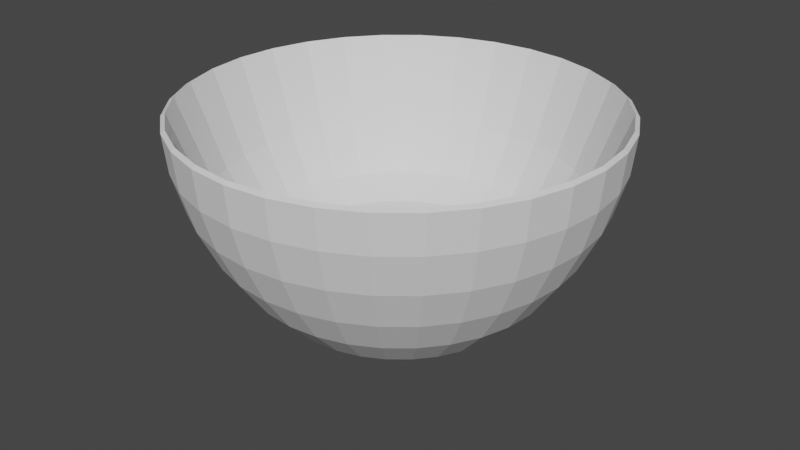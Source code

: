 # Source: pyre.blend  (saved by Blender 2.83.18; exported with 4.5.12 LTS)
import bpy
from mathutils import Matrix  # noqa: F401  (used for matrix-valued properties, if any)

bpy.ops.wm.read_factory_settings(use_empty=True)
scene = bpy.context.scene
scene.name = 'Scene'

# ---- collections
col_collection = bpy.data.collections.new('Collection'); scene.collection.children.link(col_collection)

# ---- world
world_world = bpy.data.worlds.new('World'); scene.world = world_world
world_world.use_nodes = True; world_world.node_tree.nodes.clear()
_N = world_world.node_tree.nodes; _L = world_world.node_tree.links
n0 = _N.new('ShaderNodeOutputWorld'); n0.name = 'World Output'; n0.location = (300, 300)
n1 = _N.new('ShaderNodeBackground'); n1.name = 'Background'; n1.location = (10, 300)
n1.inputs[0].default_value = (0.05088, 0.05088, 0.05088, 1.0)
_L.new(n1.outputs[0], n0.inputs[0])
n0.is_active_output = True
world_world.color = (0.05088, 0.05088, 0.05088)
world_world.use_sun_shadow = False
world_world.sun_shadow_jitter_overblur = 0.0

# ---- meshes
me_sphere = bpy.data.meshes.new('Sphere')
me_sphere.from_pydata([(0.0, 0.1951, -0.7645), (0.0, 0.3827, -0.732), (0.0, 0.5556, -0.7184), (0.0, 0.7071, -0.6292), (0.0, 0.8315, -0.4042), (0.0, 0.9239, -0.1541), (0.0, 0.9808, -0.0009205), (0.0, 1.0, -0.01329), (0.0, 0.9808, -0.1951), (0.0, 0.5556, -0.9131), (0.03806, 0.1913, -0.7645), (0.07466, 0.3753, -0.732), (0.1084, 0.5449, -0.7184), (0.1379, 0.6935, -0.6292), (0.1622, 0.8155, -0.4042), (0.1802, 0.9061, -0.1541), (0.1913, 0.9619, -0.0009205), (0.1951, 0.9808, -0.01329), (0.1913, 0.9619, -0.1951), (0.1802, 0.9061, -0.3888), (0.1622, 0.8155, -0.58), (0.1379, 0.6935, -0.7584), (0.1084, 0.5449, -0.9131), (0.07466, 0.3753, -1.033), (0.03806, 0.1913, -1.11), (0.07466, 0.1802, -0.7645), (0.1464, 0.3536, -0.732), (0.2126, 0.5133, -0.7184), (0.2706, 0.6533, -0.6292), (0.3182, 0.7682, -0.4042), (0.3536, 0.8536, -0.1541), (0.3753, 0.9061, -0.0009205), (0.3827, 0.9239, -0.01329), (0.3753, 0.9061, -0.1951), (0.3536, 0.8536, -0.3888), (0.3182, 0.7682, -0.58), (0.2706, 0.6533, -0.7584), (0.2126, 0.5133, -0.9131), (0.1464, 0.3536, -1.033), (0.07466, 0.1802, -1.11), (0.1084, 0.1622, -0.7645), (0.2126, 0.3182, -0.732), (0.3087, 0.4619, -0.7184), (0.3928, 0.5879, -0.6292), (0.4619, 0.6913, -0.4042), (0.5133, 0.7682, -0.1541), (0.5449, 0.8155, -0.0009205), (0.5556, 0.8315, -0.01329), (0.5449, 0.8155, -0.1951), (0.5133, 0.7682, -0.3888), (0.4619, 0.6913, -0.58), (0.3928, 0.5879, -0.7584), (0.3087, 0.4619, -0.9131), (0.2126, 0.3182, -1.033), (0.1084, 0.1622, -1.11), (0.1379, 0.1379, -0.7645), (0.2706, 0.2706, -0.732), (0.3928, 0.3928, -0.7184), (0.5, 0.5, -0.6292), (0.5879, 0.5879, -0.4042), (0.6533, 0.6533, -0.1541), (0.6935, 0.6935, -0.0009205), (0.7071, 0.7071, -0.01329), (0.6935, 0.6935, -0.1951), (0.6533, 0.6533, -0.3888), (0.5879, 0.5879, -0.58), (0.5, 0.5, -0.7584), (0.3928, 0.3928, -0.9131), (0.2706, 0.2706, -1.033), (0.1379, 0.1379, -1.11), (0.1622, 0.1084, -0.7645), (0.3182, 0.2126, -0.732), (0.4619, 0.3087, -0.7184), (0.5879, 0.3928, -0.6292), (0.6913, 0.4619, -0.4042), (0.7682, 0.5133, -0.1541), (0.8155, 0.5449, -0.0009206), (0.8315, 0.5556, -0.01329), (0.8155, 0.5449, -0.1951), (0.7682, 0.5133, -0.3888), (0.6913, 0.4619, -0.58), (0.5879, 0.3928, -0.7584), (0.4619, 0.3087, -0.9131), (0.3182, 0.2126, -1.033), (0.1622, 0.1084, -1.11), (0.1802, 0.07466, -0.7645), (0.3536, 0.1464, -0.732), (0.5133, 0.2126, -0.7184), (0.6533, 0.2706, -0.6292), (0.7682, 0.3182, -0.4042), (0.8536, 0.3536, -0.1541), (0.9061, 0.3753, -0.0009206), (0.9239, 0.3827, -0.01329), (0.9061, 0.3753, -0.1951), (0.8536, 0.3536, -0.3888), (0.7682, 0.3182, -0.58), (0.6533, 0.2706, -0.7584), (0.5133, 0.2126, -0.9131), (0.3536, 0.1464, -1.033), (0.1802, 0.07466, -1.11), (0.1913, 0.03806, -0.7645), (0.3753, 0.07466, -0.732), (0.5449, 0.1084, -0.7184), (0.6935, 0.1379, -0.6292), (0.8155, 0.1622, -0.4042), (0.9061, 0.1802, -0.1541), (0.9619, 0.1913, -0.0009206), (0.9808, 0.1951, -0.01329), (0.9619, 0.1913, -0.1951), (0.9061, 0.1802, -0.3888), (0.8155, 0.1622, -0.58), (0.6935, 0.1379, -0.7584), (0.5449, 0.1084, -0.9131), (0.3753, 0.07466, -1.033), (0.1913, 0.03806, -1.11), (0.1951, -3.266e-07, -0.7645), (0.3827, -3.192e-07, -0.732), (0.5556, -3.117e-07, -0.7184), (0.7071, -3.192e-07, -0.6292), (0.8315, -3.341e-07, -0.4042), (0.9239, -2.745e-07, -0.1541), (0.9808, -3.937e-07, -0.0009207), (1.0, -3.788e-07, -0.01329), (0.9808, -3.937e-07, -0.1951), (0.9239, -2.298e-07, -0.3888), (0.8315, -3.341e-07, -0.58), (0.7071, -3.192e-07, -0.7584), (0.5556, -3.415e-07, -0.9131), (0.3827, -3.043e-07, -1.033), (0.1951, -3.08e-07, -1.11), (0.1913, -0.03806, -0.7645), (0.3753, -0.07466, -0.732), (0.5449, -0.1084, -0.7184), (0.6935, -0.138, -0.6292), (0.8155, -0.1622, -0.4042), (0.9061, -0.1802, -0.1541), (0.9619, -0.1913, -0.0009207), (0.9808, -0.1951, -0.01329), (0.9619, -0.1913, -0.1951), (0.9061, -0.1802, -0.3888), (0.8155, -0.1622, -0.58), (0.6935, -0.138, -0.7584), (0.5449, -0.1084, -0.9131), (0.3753, -0.07466, -1.033), (0.1913, -0.03806, -1.11), (0.1802, -0.07466, -0.7645), (0.3536, -0.1464, -0.732), (0.5133, -0.2126, -0.7184), (0.6533, -0.2706, -0.6292), (0.7682, -0.3182, -0.4042), (0.8536, -0.3536, -0.1541), (0.9061, -0.3753, -0.0009207), (0.9239, -0.3827, -0.01329), (0.9061, -0.3753, -0.1951), (0.8536, -0.3536, -0.3888), (0.7682, -0.3182, -0.58), (0.6533, -0.2706, -0.7584), (0.5133, -0.2126, -0.9131), (0.3536, -0.1464, -1.033), (0.1802, -0.07466, -1.11), (0.1622, -0.1084, -0.7645), (0.3182, -0.2126, -0.732), (0.4619, -0.3087, -0.7184), (0.5879, -0.3928, -0.6292), (0.6913, -0.4619, -0.4042), (0.7682, -0.5133, -0.1541), (0.8155, -0.5449, -0.0009207), (0.8315, -0.5556, -0.01329), (0.8155, -0.5449, -0.1951), (0.7682, -0.5133, -0.3888), (0.6913, -0.4619, -0.58), (0.5879, -0.3928, -0.7584), (0.4619, -0.3087, -0.9131), (0.3182, -0.2126, -1.033), (0.1622, -0.1084, -1.11), (0.1379, -0.138, -0.7645), (0.2706, -0.2706, -0.732), (0.3928, -0.3928, -0.7184), (0.5, -0.5, -0.6292), (0.5879, -0.5879, -0.4042), (0.6533, -0.6533, -0.1541), (0.6935, -0.6935, -0.0009207), (0.7071, -0.7071, -0.01329), (0.6935, -0.6935, -0.1951), (0.6533, -0.6533, -0.3888), (0.5879, -0.5879, -0.58), (0.5, -0.5, -0.7584), (0.3928, -0.3928, -0.9131), (0.2706, -0.2706, -1.033), (0.1379, -0.138, -1.11), (0.1084, -0.1622, -0.7645), (0.2126, -0.3182, -0.732), (0.3087, -0.4619, -0.7184), (0.3928, -0.5879, -0.6292), (0.4619, -0.6913, -0.4042), (0.5133, -0.7682, -0.1541), (0.5449, -0.8155, -0.0009207), (0.5556, -0.8315, -0.01329), (0.5449, -0.8155, -0.1951), (0.5133, -0.7682, -0.3888), (0.4619, -0.6913, -0.58), (0.3928, -0.5879, -0.7584), (0.3087, -0.4619, -0.9131), (0.2126, -0.3182, -1.033), (0.1084, -0.1622, -1.11), (0.0, -3.258e-07, -1.136), (0.07466, -0.1802, -0.7645), (0.1464, -0.3536, -0.732), (0.2126, -0.5133, -0.7184), (0.2706, -0.6533, -0.6292), (0.3182, -0.7682, -0.4042), (0.3536, -0.8536, -0.1541), (0.3753, -0.9061, -0.0009207), (0.3827, -0.9239, -0.01329), (0.3753, -0.9061, -0.1951), (0.3536, -0.8536, -0.3888), (0.3182, -0.7682, -0.58), (0.2706, -0.6533, -0.7584), (0.2126, -0.5133, -0.9131), (0.1464, -0.3536, -1.033), (0.07466, -0.1802, -1.11), (0.03806, -0.1913, -0.7645), (0.07466, -0.3753, -0.732), (0.1084, -0.5449, -0.7184), (0.1379, -0.6935, -0.6292), (0.1622, -0.8155, -0.4042), (0.1802, -0.9061, -0.1541), (0.1913, -0.9619, -0.0009207), (0.1951, -0.9808, -0.01329), (0.1913, -0.9619, -0.1951), (0.1802, -0.9061, -0.3888), (0.1622, -0.8155, -0.58), (0.1379, -0.6935, -0.7584), (0.1084, -0.5449, -0.9131), (0.07466, -0.3753, -1.033), (0.03806, -0.1913, -1.11), (-7.212e-09, -0.1951, -0.7645), (4.122e-08, -0.3827, -0.732), (2.632e-08, -0.5556, -0.7184), (-2.584e-08, -0.7071, -0.6292), (-8.544e-08, -0.8315, -0.4042), (6.357e-08, -0.9239, -0.1541), (-8.544e-08, -0.9808, -0.0009207), (-1.003e-07, -1.0, -0.01329), (-8.544e-08, -0.9808, -0.1951), (6.357e-08, -0.9239, -0.3888), (-8.544e-08, -0.8315, -0.58), (-2.584e-08, -0.7071, -0.7584), (-1.094e-08, -0.5556, -0.9131), (3.964e-09, -0.3827, -1.033), (3.964e-09, -0.1951, -1.11), (-0.03806, -0.1913, -0.7645), (-0.07466, -0.3753, -0.732), (-0.1084, -0.5449, -0.7184), (-0.1379, -0.6935, -0.6292), (-0.1622, -0.8155, -0.4042), (-0.1802, -0.9061, -0.1541), (-0.1913, -0.9619, -0.0009207), (-0.1951, -0.9808, -0.01329), (-0.1913, -0.9619, -0.1951), (-0.1802, -0.9061, -0.3888), (-0.1622, -0.8155, -0.58), (-0.1379, -0.6935, -0.7584), (-0.1084, -0.5449, -0.9131), (-0.07466, -0.3753, -1.033), (-0.03806, -0.1913, -1.11), (-0.07466, -0.1802, -0.7645), (-0.1464, -0.3536, -0.732), (-0.2126, -0.5133, -0.7184), (-0.2706, -0.6533, -0.6292), (-0.3182, -0.7682, -0.4042), (-0.3536, -0.8536, -0.1541), (-0.3753, -0.9061, -0.0009208), (-0.3827, -0.9239, -0.01329), (-0.3753, -0.9061, -0.1951), (-0.3536, -0.8536, -0.3888), (-0.3182, -0.7682, -0.58), (-0.2706, -0.6533, -0.7584), (-0.2126, -0.5133, -0.9131), (-0.1464, -0.3536, -1.033), (-0.07466, -0.1802, -1.11), (-0.1084, -0.1622, -0.7645), (-0.2126, -0.3182, -0.732), (-0.3087, -0.4619, -0.7184), (-0.3928, -0.5879, -0.6292), (-0.4619, -0.6913, -0.4042), (-0.5133, -0.7682, -0.1541), (-0.5449, -0.8155, -0.0009207), (-0.5556, -0.8315, -0.01329), (-0.5449, -0.8155, -0.1951), (-0.5133, -0.7682, -0.3888), (-0.4619, -0.6913, -0.58), (-0.3928, -0.5879, -0.7584), (-0.3087, -0.4619, -0.9131), (-0.2126, -0.3182, -1.033), (-0.1084, -0.1622, -1.11), (-2.304e-07, -5.562e-07, -0.783), (-0.1379, -0.138, -0.7645), (-0.2706, -0.2706, -0.732), (-0.3928, -0.3928, -0.7184), (-0.5, -0.5, -0.6292), (-0.5879, -0.5879, -0.4042), (-0.6533, -0.6533, -0.1541), (-0.6935, -0.6935, -0.0009208), (-0.7071, -0.7071, -0.01329), (-0.6935, -0.6935, -0.1951), (-0.6533, -0.6533, -0.3888), (-0.5879, -0.5879, -0.58), (-0.5, -0.5, -0.7584), (-0.3928, -0.3928, -0.9131), (-0.2706, -0.2706, -1.033), (-0.1379, -0.1379, -1.11), (-0.1622, -0.1084, -0.7645), (-0.3182, -0.2126, -0.732), (-0.4619, -0.3087, -0.7184), (-0.5879, -0.3928, -0.6292), (-0.6913, -0.4619, -0.4042), (-0.7682, -0.5133, -0.1541), (-0.8155, -0.5449, -0.0009208), (-0.8315, -0.5556, -0.01329), (-0.8155, -0.5449, -0.1951), (-0.7682, -0.5133, -0.3888), (-0.6913, -0.4619, -0.58), (-0.5879, -0.3928, -0.7584), (-0.4619, -0.3087, -0.9131), (-0.3182, -0.2126, -1.033), (-0.1622, -0.1084, -1.11), (-0.1802, -0.07466, -0.7645), (-0.3536, -0.1464, -0.732), (-0.5133, -0.2126, -0.7184), (-0.6533, -0.2706, -0.6292), (-0.7682, -0.3182, -0.4042), (-0.8536, -0.3536, -0.1541), (-0.9061, -0.3753, -0.0009208), (-0.9239, -0.3827, -0.01329), (-0.9061, -0.3753, -0.1951), (-0.8536, -0.3536, -0.3888), (-0.7682, -0.3182, -0.58), (-0.6533, -0.2706, -0.7584), (-0.5133, -0.2126, -0.9131), (-0.3536, -0.1464, -1.033), (-0.1802, -0.07466, -1.11), (-0.1913, -0.03806, -0.7645), (-0.3753, -0.07466, -0.732), (-0.5449, -0.1084, -0.7184), (-0.6935, -0.1379, -0.6292), (-0.8155, -0.1622, -0.4042), (-0.9061, -0.1802, -0.1541), (-0.9619, -0.1913, -0.0009208), (-0.9808, -0.1951, -0.01329), (-0.9619, -0.1913, -0.1951), (-0.9061, -0.1802, -0.3888), (-0.8155, -0.1622, -0.58), (-0.6935, -0.1379, -0.7584), (-0.5449, -0.1084, -0.9131), (-0.3753, -0.07466, -1.033), (-0.1913, -0.03806, -1.11), (-0.1951, -3.117e-07, -0.7645), (-0.3827, -2.819e-07, -0.732), (-0.5556, -2.819e-07, -0.7184), (-0.7071, -1.851e-07, -0.6292), (-0.8315, -1.404e-07, -0.4042), (-0.9239, -3.192e-07, -0.1541), (-0.9808, -9.567e-08, -0.0009208), (-1.0, -1.404e-07, -0.01329), (-0.9808, -9.567e-08, -0.1951), (-0.9239, -3.192e-07, -0.3888), (-0.8315, -1.404e-07, -0.58), (-0.7071, -1.851e-07, -0.7584), (-0.5556, -2.596e-07, -0.9131), (-0.3827, -2.521e-07, -1.033), (-0.1951, -3.155e-07, -1.11), (-0.1913, 0.03806, -0.7645), (-0.3753, 0.07466, -0.732), (-0.5449, 0.1084, -0.7184), (-0.6935, 0.1379, -0.6292), (-0.8155, 0.1622, -0.4042), (-0.9061, 0.1802, -0.1541), (-0.9619, 0.1913, -0.0009208), (-0.9808, 0.1951, -0.01329), (-0.9619, 0.1913, -0.1951), (-0.9061, 0.1802, -0.3888), (-0.8155, 0.1622, -0.58), (-0.6935, 0.1379, -0.7584), (-0.5449, 0.1084, -0.9131), (-0.3753, 0.07466, -1.033), (-0.1913, 0.03806, -1.11), (-0.1802, 0.07466, -0.7645), (-0.3536, 0.1464, -0.732), (-0.5133, 0.2126, -0.7184), (-0.6533, 0.2706, -0.6292), (-0.7682, 0.3182, -0.4042), (-0.8536, 0.3536, -0.1541), (-0.9061, 0.3753, -0.0009208), (-0.9239, 0.3827, -0.01329), (-0.9061, 0.3753, -0.1951), (-0.8536, 0.3536, -0.3888), (-0.7682, 0.3182, -0.58), (-0.6533, 0.2706, -0.7584), (-0.5133, 0.2126, -0.9131), (-0.3536, 0.1464, -1.033), (-0.1802, 0.07466, -1.11), (-0.1622, 0.1084, -0.7645), (-0.3182, 0.2126, -0.732), (-0.4619, 0.3087, -0.7184), (-0.5879, 0.3928, -0.6292), (-0.6913, 0.4619, -0.4042), (-0.7682, 0.5133, -0.1541), (-0.8155, 0.5449, -0.0009208), (-0.8315, 0.5556, -0.01329), (-0.8155, 0.5449, -0.1951), (-0.7682, 0.5133, -0.3888), (-0.6913, 0.4619, -0.58), (-0.5879, 0.3928, -0.7584), (-0.4619, 0.3087, -0.9131), (-0.3182, 0.2126, -1.033), (-0.1622, 0.1084, -1.11), (-0.1379, 0.1379, -0.7645), (-0.2706, 0.2706, -0.732), (-0.3928, 0.3928, -0.7184), (-0.5, 0.5, -0.6292), (-0.5879, 0.5879, -0.4042), (-0.6533, 0.6533, -0.1541), (-0.6935, 0.6935, -0.0009208), (-0.7071, 0.7071, -0.01329), (-0.6935, 0.6935, -0.1951), (-0.6533, 0.6533, -0.3888), (-0.5879, 0.5879, -0.58), (-0.5, 0.5, -0.7584), (-0.3928, 0.3928, -0.9131), (-0.2706, 0.2706, -1.033), (-0.1379, 0.1379, -1.11), (-0.1084, 0.1622, -0.7645), (-0.2126, 0.3182, -0.732), (-0.3087, 0.4619, -0.7184), (-0.3928, 0.5879, -0.6292), (-0.4619, 0.6913, -0.4042), (-0.5133, 0.7682, -0.1541), (-0.5449, 0.8155, -0.0009208), (-0.5556, 0.8315, -0.01329), (-0.5449, 0.8155, -0.1951), (-0.5133, 0.7682, -0.3888), (-0.4619, 0.6913, -0.58), (-0.3928, 0.5879, -0.7584), (-0.3087, 0.4619, -0.9131), (-0.2126, 0.3182, -1.033), (-0.1084, 0.1622, -1.11), (-0.07466, 0.1802, -0.7645), (-0.1464, 0.3536, -0.732), (-0.2126, 0.5133, -0.7184), (-0.2706, 0.6533, -0.6292), (-0.3182, 0.7682, -0.4042), (-0.3536, 0.8536, -0.1541), (-0.3753, 0.9061, -0.0009208), (-0.3827, 0.9239, -0.01329), (-0.3753, 0.9061, -0.1951), (-0.3536, 0.8536, -0.3888), (-0.3182, 0.7682, -0.58), (-0.2706, 0.6533, -0.7584), (-0.2126, 0.5133, -0.9131), (-0.1464, 0.3536, -1.033), (-0.07466, 0.1802, -1.11), (-0.03806, 0.1913, -0.7645), (-0.07466, 0.3753, -0.732), (-0.1084, 0.5449, -0.7184), (-0.1379, 0.6935, -0.6292), (-0.1622, 0.8155, -0.4042), (-0.1802, 0.9061, -0.1541), (-0.1913, 0.9619, -0.0009208), (-0.1951, 0.9808, -0.01329), (-0.1913, 0.9619, -0.1951), (-0.1802, 0.9061, -0.3888), (-0.1622, 0.8155, -0.58), (-0.1379, 0.6935, -0.7584), (-0.1084, 0.5449, -0.9131), (-0.07466, 0.3753, -1.033), (-0.03806, 0.1913, -1.11), (6.357e-08, 0.9239, -0.3888), (2.722e-07, 0.8315, -0.58), (1.53e-07, 0.7071, -0.7584), (7.847e-08, 0.3827, -1.033), (1.514e-08, 0.1951, -1.11)], [], [(2, 1, 11, 12), (478, 477, 19, 20), (3, 2, 12, 13), (479, 478, 20, 21), (4, 3, 13, 14), (9, 479, 21, 22), (5, 4, 14, 15), (480, 9, 22, 23), (6, 5, 15, 16), (481, 480, 23, 24), (7, 6, 16, 17), (0, 296, 10), (205, 481, 24), (8, 7, 17, 18), (1, 0, 10, 11), (477, 8, 18, 19), (11, 10, 25, 26), (19, 18, 33, 34), (12, 11, 26, 27), (20, 19, 34, 35), (13, 12, 27, 28), (21, 20, 35, 36), (14, 13, 28, 29), (22, 21, 36, 37), (15, 14, 29, 30), (23, 22, 37, 38), (16, 15, 30, 31), (24, 23, 38, 39), (17, 16, 31, 32), (10, 296, 25), (205, 24, 39), (18, 17, 32, 33), (30, 29, 44, 45), (38, 37, 52, 53), (31, 30, 45, 46), (39, 38, 53, 54), (32, 31, 46, 47), (25, 296, 40), (205, 39, 54), (33, 32, 47, 48), (26, 25, 40, 41), (34, 33, 48, 49), (27, 26, 41, 42), (35, 34, 49, 50), (28, 27, 42, 43), (36, 35, 50, 51), (29, 28, 43, 44), (37, 36, 51, 52), (49, 48, 63, 64), (42, 41, 56, 57), (50, 49, 64, 65), (43, 42, 57, 58), (51, 50, 65, 66), (44, 43, 58, 59), (52, 51, 66, 67), (45, 44, 59, 60), (53, 52, 67, 68), (46, 45, 60, 61), (54, 53, 68, 69), (47, 46, 61, 62), (40, 296, 55), (205, 54, 69), (48, 47, 62, 63), (41, 40, 55, 56), (68, 67, 82, 83), (61, 60, 75, 76), (69, 68, 83, 84), (62, 61, 76, 77), (55, 296, 70), (205, 69, 84), (63, 62, 77, 78), (56, 55, 70, 71), (64, 63, 78, 79), (57, 56, 71, 72), (65, 64, 79, 80), (58, 57, 72, 73), (66, 65, 80, 81), (59, 58, 73, 74), (67, 66, 81, 82), (60, 59, 74, 75), (72, 71, 86, 87), (80, 79, 94, 95), (73, 72, 87, 88), (81, 80, 95, 96), (74, 73, 88, 89), (82, 81, 96, 97), (75, 74, 89, 90), (83, 82, 97, 98), (76, 75, 90, 91), (84, 83, 98, 99), (77, 76, 91, 92), (70, 296, 85), (205, 84, 99), (78, 77, 92, 93), (71, 70, 85, 86), (79, 78, 93, 94), (91, 90, 105, 106), (99, 98, 113, 114), (92, 91, 106, 107), (85, 296, 100), (205, 99, 114), (93, 92, 107, 108), (86, 85, 100, 101), (94, 93, 108, 109), (87, 86, 101, 102), (95, 94, 109, 110), (88, 87, 102, 103), (96, 95, 110, 111), (89, 88, 103, 104), (97, 96, 111, 112), (90, 89, 104, 105), (98, 97, 112, 113), (110, 109, 124, 125), (103, 102, 117, 118), (111, 110, 125, 126), (104, 103, 118, 119), (112, 111, 126, 127), (105, 104, 119, 120), (113, 112, 127, 128), (106, 105, 120, 121), (114, 113, 128, 129), (107, 106, 121, 122), (100, 296, 115), (205, 114, 129), (108, 107, 122, 123), (101, 100, 115, 116), (109, 108, 123, 124), (102, 101, 116, 117), (129, 128, 143, 144), (122, 121, 136, 137), (115, 296, 130), (205, 129, 144), (123, 122, 137, 138), (116, 115, 130, 131), (124, 123, 138, 139), (117, 116, 131, 132), (125, 124, 139, 140), (118, 117, 132, 133), (126, 125, 140, 141), (119, 118, 133, 134), (127, 126, 141, 142), (120, 119, 134, 135), (128, 127, 142, 143), (121, 120, 135, 136), (141, 140, 155, 156), (134, 133, 148, 149), (142, 141, 156, 157), (135, 134, 149, 150), (143, 142, 157, 158), (136, 135, 150, 151), (144, 143, 158, 159), (137, 136, 151, 152), (130, 296, 145), (205, 144, 159), (138, 137, 152, 153), (131, 130, 145, 146), (139, 138, 153, 154), (132, 131, 146, 147), (140, 139, 154, 155), (133, 132, 147, 148), (145, 296, 160), (205, 159, 174), (153, 152, 167, 168), (146, 145, 160, 161), (154, 153, 168, 169), (147, 146, 161, 162), (155, 154, 169, 170), (148, 147, 162, 163), (156, 155, 170, 171), (149, 148, 163, 164), (157, 156, 171, 172), (150, 149, 164, 165), (158, 157, 172, 173), (151, 150, 165, 166), (159, 158, 173, 174), (152, 151, 166, 167), (164, 163, 178, 179), (172, 171, 186, 187), (165, 164, 179, 180), (173, 172, 187, 188), (166, 165, 180, 181), (174, 173, 188, 189), (167, 166, 181, 182), (160, 296, 175), (205, 174, 189), (168, 167, 182, 183), (161, 160, 175, 176), (169, 168, 183, 184), (162, 161, 176, 177), (170, 169, 184, 185), (163, 162, 177, 178), (171, 170, 185, 186), (183, 182, 197, 198), (176, 175, 190, 191), (184, 183, 198, 199), (177, 176, 191, 192), (185, 184, 199, 200), (178, 177, 192, 193), (186, 185, 200, 201), (179, 178, 193, 194), (187, 186, 201, 202), (180, 179, 194, 195), (188, 187, 202, 203), (181, 180, 195, 196), (189, 188, 203, 204), (182, 181, 196, 197), (175, 296, 190), (205, 189, 204), (202, 201, 217, 218), (195, 194, 210, 211), (203, 202, 218, 219), (196, 195, 211, 212), (204, 203, 219, 220), (197, 196, 212, 213), (190, 296, 206), (205, 204, 220), (198, 197, 213, 214), (191, 190, 206, 207), (199, 198, 214, 215), (192, 191, 207, 208), (200, 199, 215, 216), (193, 192, 208, 209), (201, 200, 216, 217), (194, 193, 209, 210), (207, 206, 221, 222), (215, 214, 229, 230), (208, 207, 222, 223), (216, 215, 230, 231), (209, 208, 223, 224), (217, 216, 231, 232), (210, 209, 224, 225), (218, 217, 232, 233), (211, 210, 225, 226), (219, 218, 233, 234), (212, 211, 226, 227), (220, 219, 234, 235), (213, 212, 227, 228), (206, 296, 221), (205, 220, 235), (214, 213, 228, 229), (226, 225, 240, 241), (234, 233, 248, 249), (227, 226, 241, 242), (235, 234, 249, 250), (228, 227, 242, 243), (221, 296, 236), (205, 235, 250), (229, 228, 243, 244), (222, 221, 236, 237), (230, 229, 244, 245), (223, 222, 237, 238), (231, 230, 245, 246), (224, 223, 238, 239), (232, 231, 246, 247), (225, 224, 239, 240), (233, 232, 247, 248), (245, 244, 259, 260), (238, 237, 252, 253), (246, 245, 260, 261), (239, 238, 253, 254), (247, 246, 261, 262), (240, 239, 254, 255), (248, 247, 262, 263), (241, 240, 255, 256), (249, 248, 263, 264), (242, 241, 256, 257), (250, 249, 264, 265), (243, 242, 257, 258), (236, 296, 251), (205, 250, 265), (244, 243, 258, 259), (237, 236, 251, 252), (264, 263, 278, 279), (257, 256, 271, 272), (265, 264, 279, 280), (258, 257, 272, 273), (251, 296, 266), (205, 265, 280), (259, 258, 273, 274), (252, 251, 266, 267), (260, 259, 274, 275), (253, 252, 267, 268), (261, 260, 275, 276), (254, 253, 268, 269), (262, 261, 276, 277), (255, 254, 269, 270), (263, 262, 277, 278), (256, 255, 270, 271), (276, 275, 290, 291), (269, 268, 283, 284), (277, 276, 291, 292), (270, 269, 284, 285), (278, 277, 292, 293), (271, 270, 285, 286), (279, 278, 293, 294), (272, 271, 286, 287), (280, 279, 294, 295), (273, 272, 287, 288), (266, 296, 281), (205, 280, 295), (274, 273, 288, 289), (267, 266, 281, 282), (275, 274, 289, 290), (268, 267, 282, 283), (295, 294, 310, 311), (288, 287, 303, 304), (281, 296, 297), (205, 295, 311), (289, 288, 304, 305), (282, 281, 297, 298), (290, 289, 305, 306), (283, 282, 298, 299), (291, 290, 306, 307), (284, 283, 299, 300), (292, 291, 307, 308), (285, 284, 300, 301), (293, 292, 308, 309), (286, 285, 301, 302), (294, 293, 309, 310), (287, 286, 302, 303), (300, 299, 314, 315), (308, 307, 322, 323), (301, 300, 315, 316), (309, 308, 323, 324), (302, 301, 316, 317), (310, 309, 324, 325), (303, 302, 317, 318), (311, 310, 325, 326), (304, 303, 318, 319), (297, 296, 312), (205, 311, 326), (305, 304, 319, 320), (298, 297, 312, 313), (306, 305, 320, 321), (299, 298, 313, 314), (307, 306, 321, 322), (319, 318, 333, 334), (312, 296, 327), (205, 326, 341), (320, 319, 334, 335), (313, 312, 327, 328), (321, 320, 335, 336), (314, 313, 328, 329), (322, 321, 336, 337), (315, 314, 329, 330), (323, 322, 337, 338), (316, 315, 330, 331), (324, 323, 338, 339), (317, 316, 331, 332), (325, 324, 339, 340), (318, 317, 332, 333), (326, 325, 340, 341), (338, 337, 352, 353), (331, 330, 345, 346), (339, 338, 353, 354), (332, 331, 346, 347), (340, 339, 354, 355), (333, 332, 347, 348), (341, 340, 355, 356), (334, 333, 348, 349), (327, 296, 342), (205, 341, 356), (335, 334, 349, 350), (328, 327, 342, 343), (336, 335, 350, 351), (329, 328, 343, 344), (337, 336, 351, 352), (330, 329, 344, 345), (342, 296, 357), (205, 356, 371), (350, 349, 364, 365), (343, 342, 357, 358), (351, 350, 365, 366), (344, 343, 358, 359), (352, 351, 366, 367), (345, 344, 359, 360), (353, 352, 367, 368), (346, 345, 360, 361), (354, 353, 368, 369), (347, 346, 361, 362), (355, 354, 369, 370), (348, 347, 362, 363), (356, 355, 370, 371), (349, 348, 363, 364), (361, 360, 375, 376), (369, 368, 383, 384), (362, 361, 376, 377), (370, 369, 384, 385), (363, 362, 377, 378), (371, 370, 385, 386), (364, 363, 378, 379), (357, 296, 372), (205, 371, 386), (365, 364, 379, 380), (358, 357, 372, 373), (366, 365, 380, 381), (359, 358, 373, 374), (367, 366, 381, 382), (360, 359, 374, 375), (368, 367, 382, 383), (380, 379, 394, 395), (373, 372, 387, 388), (381, 380, 395, 396), (374, 373, 388, 389), (382, 381, 396, 397), (375, 374, 389, 390), (383, 382, 397, 398), (376, 375, 390, 391), (384, 383, 398, 399), (377, 376, 391, 392), (385, 384, 399, 400), (378, 377, 392, 393), (386, 385, 400, 401), (379, 378, 393, 394), (372, 296, 387), (205, 386, 401), (399, 398, 413, 414), (392, 391, 406, 407), (400, 399, 414, 415), (393, 392, 407, 408), (401, 400, 415, 416), (394, 393, 408, 409), (387, 296, 402), (205, 401, 416), (395, 394, 409, 410), (388, 387, 402, 403), (396, 395, 410, 411), (389, 388, 403, 404), (397, 396, 411, 412), (390, 389, 404, 405), (398, 397, 412, 413), (391, 390, 405, 406), (411, 410, 425, 426), (404, 403, 418, 419), (412, 411, 426, 427), (405, 404, 419, 420), (413, 412, 427, 428), (406, 405, 420, 421), (414, 413, 428, 429), (407, 406, 421, 422), (415, 414, 429, 430), (408, 407, 422, 423), (416, 415, 430, 431), (409, 408, 423, 424), (402, 296, 417), (205, 416, 431), (410, 409, 424, 425), (403, 402, 417, 418), (430, 429, 444, 445), (423, 422, 437, 438), (431, 430, 445, 446), (424, 423, 438, 439), (417, 296, 432), (205, 431, 446), (425, 424, 439, 440), (418, 417, 432, 433), (426, 425, 440, 441), (419, 418, 433, 434), (427, 426, 441, 442), (420, 419, 434, 435), (428, 427, 442, 443), (421, 420, 435, 436), (429, 428, 443, 444), (422, 421, 436, 437), (434, 433, 448, 449), (442, 441, 456, 457), (435, 434, 449, 450), (443, 442, 457, 458), (436, 435, 450, 451), (444, 443, 458, 459), (437, 436, 451, 452), (445, 444, 459, 460), (438, 437, 452, 453), (446, 445, 460, 461), (439, 438, 453, 454), (432, 296, 447), (205, 446, 461), (440, 439, 454, 455), (433, 432, 447, 448), (441, 440, 455, 456), (453, 452, 467, 468), (461, 460, 475, 476), (454, 453, 468, 469), (447, 296, 462), (205, 461, 476), (455, 454, 469, 470), (448, 447, 462, 463), (456, 455, 470, 471), (449, 448, 463, 464), (457, 456, 471, 472), (450, 449, 464, 465), (458, 457, 472, 473), (451, 450, 465, 466), (459, 458, 473, 474), (452, 451, 466, 467), (460, 459, 474, 475), (472, 471, 477, 478), (465, 464, 2, 3), (473, 472, 478, 479), (466, 465, 3, 4), (474, 473, 479, 9), (467, 466, 4, 5), (475, 474, 9, 480), (468, 467, 5, 6), (476, 475, 480, 481), (469, 468, 6, 7), (462, 296, 0), (205, 476, 481), (470, 469, 7, 8), (463, 462, 0, 1), (471, 470, 8, 477), (464, 463, 1, 2)])
_uv = me_sphere.uv_layers.new(name='UVMap')
_uv.uv.foreach_set('vector', [0.06513, 0.06816, 0.09372, 0.09272, 0.08398, 0.1057, 0.05099, 0.08706, 0.7469, 0.1844, 0.73, 0.2279, 0.6942, 0.2115, 0.7147, 0.1697, 0.03927, 0.0499, 0.06513, 0.06816, 0.05099, 0.08706, 0.02127, 0.07395, 0.7649, 0.1401, 0.7469, 0.1844, 0.7147, 0.1697, 0.7375, 0.1276, 0.9173, 0.5523, 0.973, 0.5602, 0.9709, 0.5902, 0.9148, 0.5875, 0.7829, 0.09741, 0.7649, 0.1401, 0.7375, 0.1276, 0.7614, 0.08757, 0.8588, 0.5464, 0.9173, 0.5523, 0.9148, 0.5875, 0.856, 0.5855, 0.8, 0.05876, 0.7829, 0.09741, 0.7614, 0.08757, 0.7852, 0.05198, 0.8229, 0.5427, 0.8588, 0.5464, 0.856, 0.5855, 0.82, 0.5843, 0.8153, 0.0265, 0.8, 0.05876, 0.7852, 0.05198, 0.8078, 0.02305, 0.3893, 0.3904, 0.3925, 0.3872, 0.4271, 0.4105, 0.4246, 0.4141, 0.1249, 0.1186, 0.1572, 0.1462, 0.12, 0.1252, 0.828, 0.00252, 0.8153, 0.0265, 0.8078, 0.02305, 0.7149, 0.2682, 0.7027, 0.3028, 0.664, 0.2851, 0.6769, 0.2509, 0.09372, 0.09272, 0.1249, 0.1186, 0.12, 0.1252, 0.08398, 0.1057, 0.73, 0.2279, 0.7149, 0.2682, 0.6769, 0.2509, 0.6942, 0.2115, 0.08398, 0.1057, 0.12, 0.1252, 0.1164, 0.1327, 0.07703, 0.1204, 0.6942, 0.2115, 0.6769, 0.2509, 0.6425, 0.2304, 0.6617, 0.1923, 0.05099, 0.08706, 0.08398, 0.1057, 0.07703, 0.1204, 0.0409, 0.1083, 0.7147, 0.1697, 0.6942, 0.2115, 0.6617, 0.1923, 0.6855, 0.1524, 0.02127, 0.07395, 0.05099, 0.08706, 0.0409, 0.1083, 0.008435, 0.101, 0.7375, 0.1276, 0.7147, 0.1697, 0.6855, 0.1524, 0.7126, 0.1129, 0.9148, 0.5875, 0.9709, 0.5902, 0.9709, 0.6207, 0.9148, 0.6234, 0.7614, 0.08757, 0.7375, 0.1276, 0.7126, 0.1129, 0.7419, 0.076, 0.856, 0.5855, 0.9148, 0.5875, 0.9148, 0.6234, 0.856, 0.6254, 0.7852, 0.05198, 0.7614, 0.08757, 0.7419, 0.076, 0.7718, 0.04401, 0.82, 0.5843, 0.856, 0.5855, 0.856, 0.6254, 0.82, 0.6266, 0.8078, 0.02305, 0.7852, 0.05198, 0.7718, 0.04401, 0.8009, 0.01898, 0.4246, 0.4141, 0.4271, 0.4105, 0.4655, 0.4264, 0.4638, 0.4303, 0.12, 0.1252, 0.1572, 0.1462, 0.1164, 0.1327, 0.828, 0.00252, 0.8078, 0.02305, 0.8009, 0.01898, 0.6769, 0.2509, 0.664, 0.2851, 0.6288, 0.2642, 0.6425, 0.2304, 0.856, 0.6254, 0.9148, 0.6234, 0.9173, 0.6586, 0.8588, 0.6645, 0.7718, 0.04401, 0.7419, 0.076, 0.7251, 0.06315, 0.7602, 0.03516, 0.82, 0.6266, 0.856, 0.6254, 0.8588, 0.6645, 0.8229, 0.6681, 0.8009, 0.01898, 0.7718, 0.04401, 0.7602, 0.03516, 0.795, 0.01447, 0.4638, 0.4303, 0.4655, 0.4264, 0.5063, 0.4343, 0.5054, 0.4384, 0.1164, 0.1327, 0.1572, 0.1462, 0.1144, 0.1407, 0.828, 0.00252, 0.8009, 0.01898, 0.795, 0.01447, 0.6425, 0.2304, 0.6288, 0.2642, 0.5987, 0.2411, 0.6129, 0.2078, 0.07703, 0.1204, 0.1164, 0.1327, 0.1144, 0.1407, 0.07314, 0.1361, 0.6617, 0.1923, 0.6425, 0.2304, 0.6129, 0.2078, 0.6339, 0.1709, 0.0409, 0.1083, 0.07703, 0.1204, 0.07314, 0.1361, 0.03526, 0.1312, 0.6855, 0.1524, 0.6617, 0.1923, 0.6339, 0.1709, 0.6605, 0.1332, 0.008435, 0.101, 0.0409, 0.1083, 0.03526, 0.1312, 0.001251, 0.1301, 0.7126, 0.1129, 0.6855, 0.1524, 0.6605, 0.1332, 0.6913, 0.09653, 0.9148, 0.6234, 0.9709, 0.6207, 0.973, 0.6506, 0.9173, 0.6586, 0.7419, 0.076, 0.7126, 0.1129, 0.6913, 0.09653, 0.7251, 0.06315, 0.6339, 0.1709, 0.6129, 0.2078, 0.5895, 0.1837, 0.6118, 0.1482, 0.03526, 0.1312, 0.07314, 0.1361, 0.07246, 0.1523, 0.03428, 0.1547, 0.6605, 0.1332, 0.6339, 0.1709, 0.6118, 0.1482, 0.6406, 0.1127, 0.001251, 0.1301, 0.03526, 0.1312, 0.03428, 0.1547, 0.0, 0.16, 0.6913, 0.09653, 0.6605, 0.1332, 0.6406, 0.1127, 0.6744, 0.07916, 0.9173, 0.6586, 0.973, 0.6506, 0.9772, 0.6789, 0.9222, 0.6918, 0.7251, 0.06315, 0.6913, 0.09653, 0.6744, 0.07916, 0.7118, 0.0495, 0.8588, 0.6645, 0.9173, 0.6586, 0.9222, 0.6918, 0.8642, 0.7014, 0.7602, 0.03516, 0.7251, 0.06315, 0.7118, 0.0495, 0.7511, 0.02576, 0.8229, 0.6681, 0.8588, 0.6645, 0.8642, 0.7014, 0.8287, 0.7073, 0.795, 0.01447, 0.7602, 0.03516, 0.7511, 0.02576, 0.7904, 0.009678, 0.5054, 0.4384, 0.5063, 0.4343, 0.548, 0.434, 0.5478, 0.4381, 0.1144, 0.1407, 0.1572, 0.1462, 0.1141, 0.149, 0.828, 0.00252, 0.795, 0.01447, 0.7904, 0.009678, 0.1139, 0.7227, 0.1503, 0.7205, 0.1413, 0.7563, 0.1051, 0.7578, 0.07314, 0.1361, 0.1144, 0.1407, 0.1141, 0.149, 0.07246, 0.1523, 0.7511, 0.02576, 0.7118, 0.0495, 0.7025, 0.03559, 0.7446, 0.01617, 0.8287, 0.7073, 0.8642, 0.7014, 0.8721, 0.7345, 0.8371, 0.7425, 0.7904, 0.009678, 0.7511, 0.02576, 0.7446, 0.01617, 0.7871, 0.004792, 0.5478, 0.4381, 0.548, 0.434, 0.5888, 0.4254, 0.5895, 0.4294, 0.1141, 0.149, 0.1572, 0.1462, 0.1154, 0.1572, 0.828, 0.00252, 0.7904, 0.009678, 0.7871, 0.004792, 0.1051, 0.7578, 0.1413, 0.7563, 0.1348, 0.7961, 0.09877, 0.7969, 0.07246, 0.1523, 0.1141, 0.149, 0.1154, 0.1572, 0.07502, 0.1684, 0.06897, 0.7633, 0.1051, 0.7578, 0.09877, 0.7969, 0.06304, 0.8, 0.03428, 0.1547, 0.07246, 0.1523, 0.07502, 0.1684, 0.03799, 0.178, 0.6406, 0.1127, 0.6118, 0.1482, 0.5963, 0.125, 0.6266, 0.0919, 0.0, 0.16, 0.03428, 0.1547, 0.03799, 0.178, 0.004728, 0.1897, 0.6744, 0.07916, 0.6406, 0.1127, 0.6266, 0.0919, 0.6625, 0.06145, 0.9222, 0.6918, 0.9772, 0.6789, 0.9833, 0.7042, 0.9293, 0.7216, 0.7118, 0.0495, 0.6744, 0.07916, 0.6625, 0.06145, 0.7025, 0.03559, 0.8642, 0.7014, 0.9222, 0.6918, 0.9293, 0.7216, 0.8721, 0.7345, 0.03799, 0.178, 0.07502, 0.1684, 0.08072, 0.1836, 0.04626, 0.2001, 0.03048, 0.8055, 0.06304, 0.8, 0.05974, 0.8391, 0.02752, 0.8407, 0.004728, 0.1897, 0.03799, 0.178, 0.04626, 0.2001, 0.01525, 0.2179, 0.6625, 0.06145, 0.6266, 0.0919, 0.619, 0.07148, 0.6561, 0.04408, 0.9293, 0.7216, 0.9833, 0.7042, 0.991, 0.7258, 0.9383, 0.747, 0.7025, 0.03559, 0.6625, 0.06145, 0.6561, 0.04408, 0.6974, 0.02194, 0.8721, 0.7345, 0.9293, 0.7216, 0.9383, 0.747, 0.8822, 0.7627, 0.7446, 0.01617, 0.7025, 0.03559, 0.6974, 0.02194, 0.7411, 0.006771, 0.8371, 0.7425, 0.8721, 0.7345, 0.8822, 0.7627, 0.8477, 0.7724, 0.7871, 0.004792, 0.7446, 0.01617, 0.7411, 0.006771, 0.7853, 0.0, 0.1348, 0.7961, 0.1388, 0.7974, 0.1353, 0.8389, 0.1313, 0.8384, 0.1154, 0.1572, 0.1572, 0.1462, 0.1183, 0.165, 0.828, 0.00252, 0.7871, 0.004792, 0.7853, 0.0, 0.09877, 0.7969, 0.1348, 0.7961, 0.1313, 0.8384, 0.09526, 0.8384, 0.07502, 0.1684, 0.1154, 0.1572, 0.1183, 0.165, 0.08072, 0.1836, 0.06304, 0.8, 0.09877, 0.7969, 0.09526, 0.8384, 0.05974, 0.8391, 0.3062, 0.88, 0.2807, 0.882, 0.2757, 0.8424, 0.3009, 0.838, 0.4647, 0.4384, 0.5085, 0.4459, 0.5071, 0.4547, 0.464, 0.4429, 0.1313, 0.8384, 0.1353, 0.8389, 0.1347, 0.8813, 0.1307, 0.8816, 0.1183, 0.165, 0.1572, 0.1462, 0.1227, 0.1721, 0.4213, 0.4405, 0.4647, 0.4384, 0.464, 0.4429, 0.09526, 0.8384, 0.1313, 0.8384, 0.1307, 0.8816, 0.09469, 0.8807, 0.08072, 0.1836, 0.1183, 0.165, 0.1227, 0.1721, 0.08934, 0.1976, 0.05974, 0.8391, 0.09526, 0.8384, 0.09469, 0.8807, 0.0592, 0.879, 0.04626, 0.2001, 0.08072, 0.1836, 0.08934, 0.1976, 0.05877, 0.2204, 0.02752, 0.8407, 0.05974, 0.8391, 0.0592, 0.879, 0.02703, 0.8766, 0.01525, 0.2179, 0.04626, 0.2001, 0.05877, 0.2204, 0.03117, 0.2436, 0.0004099, 0.843, 0.02752, 0.8407, 0.02703, 0.8766, 0.0, 0.8736, 0.9383, 0.747, 0.991, 0.7258, 1.0, 0.7428, 0.949, 0.767, 0.5508, 0.4621, 0.5899, 0.4853, 0.5873, 0.5015, 0.5488, 0.4748, 0.2807, 0.882, 0.239, 0.8852, 0.2345, 0.8496, 0.2757, 0.8424, 0.5085, 0.4459, 0.5508, 0.4621, 0.5488, 0.4748, 0.5071, 0.4547, 0.02703, 0.8766, 0.0592, 0.879, 0.06145, 0.9182, 0.02906, 0.9118, 0.03117, 0.2436, 0.05877, 0.2204, 0.07504, 0.2378, 0.05188, 0.2658, 0.5873, 0.5015, 0.621, 0.533, 0.6111, 0.5524, 0.5789, 0.518, 0.006938, 0.2691, 0.03117, 0.2436, 0.05188, 0.2658, 0.03128, 0.2952, 0.5488, 0.4748, 0.5873, 0.5015, 0.5789, 0.518, 0.5422, 0.4877, 0.2757, 0.8424, 0.2345, 0.8496, 0.233, 0.8143, 0.274, 0.8032, 0.5071, 0.4547, 0.5488, 0.4748, 0.5422, 0.4877, 0.5025, 0.4636, 0.3009, 0.838, 0.2757, 0.8424, 0.274, 0.8032, 0.2991, 0.7964, 0.464, 0.4429, 0.5071, 0.4547, 0.5025, 0.4636, 0.4617, 0.4474, 0.1307, 0.8816, 0.1347, 0.8813, 0.1371, 0.9228, 0.1331, 0.924, 0.1227, 0.1721, 0.1572, 0.1462, 0.1284, 0.1782, 0.4213, 0.4405, 0.464, 0.4429, 0.4617, 0.4474, 0.09469, 0.8807, 0.1307, 0.8816, 0.1331, 0.924, 0.09708, 0.9223, 0.08934, 0.1976, 0.1227, 0.1721, 0.1284, 0.1782, 0.1005, 0.2096, 0.0592, 0.879, 0.09469, 0.8807, 0.09708, 0.9223, 0.06145, 0.9182, 0.05877, 0.2204, 0.08934, 0.1976, 0.1005, 0.2096, 0.07504, 0.2378, 0.4617, 0.4474, 0.5025, 0.4636, 0.495, 0.4724, 0.4578, 0.4519, 0.1331, 0.924, 0.1371, 0.9228, 0.1424, 0.962, 0.1385, 0.964, 0.1284, 0.1782, 0.1572, 0.1462, 0.1352, 0.1831, 0.4213, 0.4405, 0.4617, 0.4474, 0.4578, 0.4519, 0.09708, 0.9223, 0.1331, 0.924, 0.1385, 0.964, 0.1023, 0.9615, 0.1005, 0.2096, 0.1284, 0.1782, 0.1352, 0.1831, 0.1139, 0.2193, 0.06145, 0.9182, 0.09708, 0.9223, 0.1023, 0.9615, 0.0664, 0.9551, 0.07504, 0.2378, 0.1005, 0.2096, 0.1139, 0.2193, 0.09443, 0.2519, 0.6111, 0.5524, 0.6374, 0.5888, 0.6193, 0.61, 0.5948, 0.5715, 0.05188, 0.2658, 0.07504, 0.2378, 0.09443, 0.2519, 0.07656, 0.2837, 0.5789, 0.518, 0.6111, 0.5524, 0.5948, 0.5715, 0.565, 0.5342, 0.03128, 0.2952, 0.05188, 0.2658, 0.07656, 0.2837, 0.06031, 0.3163, 0.5422, 0.4877, 0.5789, 0.518, 0.565, 0.5342, 0.5313, 0.5005, 0.274, 0.8032, 0.233, 0.8143, 0.2345, 0.7807, 0.2757, 0.7658, 0.5025, 0.4636, 0.5422, 0.4877, 0.5313, 0.5005, 0.495, 0.4724, 0.2991, 0.7964, 0.274, 0.8032, 0.2757, 0.7658, 0.3009, 0.7567, 0.565, 0.5342, 0.5948, 0.5715, 0.5727, 0.5895, 0.5462, 0.5496, 0.06031, 0.3163, 0.07656, 0.2837, 0.1043, 0.2966, 0.09291, 0.3314, 0.5313, 0.5005, 0.565, 0.5342, 0.5462, 0.5496, 0.5165, 0.5125, 0.2757, 0.7658, 0.2345, 0.7807, 0.239, 0.75, 0.2807, 0.7318, 0.495, 0.4724, 0.5313, 0.5005, 0.5165, 0.5125, 0.4848, 0.4807, 0.3009, 0.7567, 0.2757, 0.7658, 0.2807, 0.7318, 0.3062, 0.7205, 0.4578, 0.4519, 0.495, 0.4724, 0.4848, 0.4807, 0.4526, 0.4561, 0.1385, 0.964, 0.1424, 0.962, 0.1503, 0.9974, 0.1465, 1.0, 0.1352, 0.1831, 0.1572, 0.1462, 0.1429, 0.1867, 0.4213, 0.4405, 0.4578, 0.4519, 0.4526, 0.4561, 0.1023, 0.9615, 0.1385, 0.964, 0.1465, 1.0, 0.1102, 0.9968, 0.1139, 0.2193, 0.1352, 0.1831, 0.1429, 0.1867, 0.1289, 0.2262, 0.6193, 0.61, 0.6374, 0.6478, 0.6113, 0.669, 0.5947, 0.63, 0.09443, 0.2519, 0.1139, 0.2193, 0.1289, 0.2262, 0.1162, 0.262, 0.5948, 0.5715, 0.6193, 0.61, 0.5947, 0.63, 0.5727, 0.5895, 0.07656, 0.2837, 0.09443, 0.2519, 0.1162, 0.262, 0.1043, 0.2966, 0.1429, 0.1867, 0.1572, 0.1462, 0.1511, 0.1887, 0.4213, 0.4405, 0.4526, 0.4561, 0.4463, 0.46, 0.6113, 0.669, 0.6216, 0.7038, 0.589, 0.7233, 0.5794, 0.6882, 0.1289, 0.2262, 0.1429, 0.1867, 0.1511, 0.1887, 0.145, 0.2302, 0.5947, 0.63, 0.6113, 0.669, 0.5794, 0.6882, 0.5646, 0.648, 0.1162, 0.262, 0.1289, 0.2262, 0.145, 0.2302, 0.1395, 0.2677, 0.5727, 0.5895, 0.5947, 0.63, 0.5646, 0.648, 0.5456, 0.6057, 0.1043, 0.2966, 0.1162, 0.262, 0.1395, 0.2677, 0.134, 0.3039, 0.5462, 0.5496, 0.5727, 0.5895, 0.5456, 0.6057, 0.5232, 0.5634, 0.09291, 0.3314, 0.1043, 0.2966, 0.134, 0.3039, 0.1278, 0.34, 0.5165, 0.5125, 0.5462, 0.5496, 0.5232, 0.5634, 0.4984, 0.5234, 0.08359, 0.3607, 0.09291, 0.3314, 0.1278, 0.34, 0.1224, 0.3703, 0.4848, 0.4807, 0.5165, 0.5125, 0.4984, 0.5234, 0.4724, 0.4882, 0.07786, 0.3788, 0.08359, 0.3607, 0.1224, 0.3703, 0.1191, 0.3889, 0.4526, 0.4561, 0.4848, 0.4807, 0.4724, 0.4882, 0.4463, 0.46, 0.0766, 0.3822, 0.07786, 0.3788, 0.1191, 0.3889, 0.1186, 0.3925, 0.1278, 0.34, 0.134, 0.3039, 0.1645, 0.3054, 0.1637, 0.3417, 0.4984, 0.5234, 0.5232, 0.5634, 0.4968, 0.5751, 0.4777, 0.5326, 0.1224, 0.3703, 0.1278, 0.34, 0.1637, 0.3417, 0.1623, 0.3723, 0.4724, 0.4882, 0.4984, 0.5234, 0.4777, 0.5326, 0.4581, 0.4945, 0.1191, 0.3889, 0.1224, 0.3703, 0.1623, 0.3723, 0.1614, 0.391, 0.4463, 0.46, 0.4724, 0.4882, 0.4581, 0.4945, 0.439, 0.4632, 0.1186, 0.3925, 0.1191, 0.3889, 0.1614, 0.391, 0.1618, 0.3947, 0.1511, 0.1887, 0.1572, 0.1462, 0.1595, 0.1891, 0.4213, 0.4405, 0.4463, 0.46, 0.439, 0.4632, 0.5794, 0.6882, 0.589, 0.7233, 0.5517, 0.74, 0.5428, 0.7045, 0.145, 0.2302, 0.1511, 0.1887, 0.1595, 0.1891, 0.1615, 0.231, 0.5646, 0.648, 0.5794, 0.6882, 0.5428, 0.7045, 0.5302, 0.6634, 0.1395, 0.2677, 0.145, 0.2302, 0.1615, 0.231, 0.1635, 0.2689, 0.5456, 0.6057, 0.5646, 0.648, 0.5302, 0.6634, 0.5146, 0.6196, 0.134, 0.3039, 0.1395, 0.2677, 0.1635, 0.2689, 0.1645, 0.3054, 0.5232, 0.5634, 0.5456, 0.6057, 0.5146, 0.6196, 0.4968, 0.5751, 0.5428, 0.7045, 0.5517, 0.74, 0.5112, 0.7531, 0.503, 0.7174, 0.1615, 0.231, 0.1595, 0.1891, 0.1678, 0.1879, 0.1778, 0.2286, 0.5302, 0.6634, 0.5428, 0.7045, 0.503, 0.7174, 0.4927, 0.6756, 0.1635, 0.2689, 0.1615, 0.231, 0.1778, 0.2286, 0.1873, 0.2655, 0.5146, 0.6196, 0.5302, 0.6634, 0.4927, 0.6756, 0.4809, 0.6305, 0.1645, 0.3054, 0.1635, 0.2689, 0.1873, 0.2655, 0.1947, 0.301, 0.4968, 0.5751, 0.5146, 0.6196, 0.4809, 0.6305, 0.4681, 0.5844, 0.1637, 0.3417, 0.1645, 0.3054, 0.1947, 0.301, 0.1992, 0.3366, 0.4777, 0.5326, 0.4968, 0.5751, 0.4681, 0.5844, 0.4551, 0.5399, 0.1623, 0.3723, 0.1637, 0.3417, 0.1992, 0.3366, 0.2017, 0.3666, 0.4581, 0.4945, 0.4777, 0.5326, 0.4551, 0.5399, 0.4426, 0.4996, 0.1614, 0.391, 0.1623, 0.3723, 0.2017, 0.3666, 0.2033, 0.385, 0.439, 0.4632, 0.4581, 0.4945, 0.4426, 0.4996, 0.4311, 0.4658, 0.1618, 0.3947, 0.1614, 0.391, 0.2033, 0.385, 0.2045, 0.3885, 0.1595, 0.1891, 0.1572, 0.1462, 0.1678, 0.1879, 0.4213, 0.4405, 0.439, 0.4632, 0.4311, 0.4658, 0.4551, 0.5399, 0.4681, 0.5844, 0.4382, 0.5909, 0.4317, 0.545, 0.3561, 0.9249, 0.3183, 0.9134, 0.313, 0.8799, 0.3502, 0.8877, 0.4426, 0.4996, 0.4551, 0.5399, 0.4317, 0.545, 0.4264, 0.5031, 0.3793, 0.932, 0.3561, 0.9249, 0.3502, 0.8877, 0.373, 0.8925, 0.4311, 0.4658, 0.4426, 0.4996, 0.4264, 0.5031, 0.4228, 0.4676, 0.2045, 0.3885, 0.2033, 0.385, 0.243, 0.371, 0.245, 0.3743, 0.1678, 0.1879, 0.1572, 0.1462, 0.1757, 0.1851, 0.4213, 0.4405, 0.4311, 0.4658, 0.4228, 0.4676, 0.503, 0.7174, 0.5112, 0.7531, 0.4689, 0.7622, 0.4615, 0.7264, 0.1778, 0.2286, 0.1678, 0.1879, 0.1757, 0.1851, 0.1934, 0.2232, 0.4927, 0.6756, 0.503, 0.7174, 0.4615, 0.7264, 0.4536, 0.684, 0.1873, 0.2655, 0.1778, 0.2286, 0.1934, 0.2232, 0.2098, 0.2576, 0.4809, 0.6305, 0.4927, 0.6756, 0.4536, 0.684, 0.4457, 0.6381, 0.1947, 0.301, 0.1873, 0.2655, 0.2098, 0.2576, 0.2234, 0.291, 0.4681, 0.5844, 0.4809, 0.6305, 0.4457, 0.6381, 0.4382, 0.5909, 0.1992, 0.3366, 0.1947, 0.301, 0.2234, 0.291, 0.2329, 0.3248, 0.1934, 0.2232, 0.1757, 0.1851, 0.1829, 0.1809, 0.2075, 0.2149, 0.4536, 0.684, 0.4615, 0.7264, 0.42, 0.731, 0.4145, 0.6884, 0.2098, 0.2576, 0.1934, 0.2232, 0.2075, 0.2149, 0.2303, 0.2455, 0.4457, 0.6381, 0.4536, 0.684, 0.4145, 0.6884, 0.4105, 0.642, 0.2234, 0.291, 0.2098, 0.2576, 0.2303, 0.2455, 0.2495, 0.2756, 0.4382, 0.5909, 0.4457, 0.6381, 0.4105, 0.642, 0.4083, 0.5943, 0.2329, 0.3248, 0.2234, 0.291, 0.2495, 0.2756, 0.2636, 0.3067, 0.4317, 0.545, 0.4382, 0.5909, 0.4083, 0.5943, 0.4081, 0.5476, 0.3502, 0.8877, 0.313, 0.8799, 0.3112, 0.8446, 0.3482, 0.8484, 0.4264, 0.5031, 0.4317, 0.545, 0.4081, 0.5476, 0.4102, 0.5049, 0.373, 0.8925, 0.3502, 0.8877, 0.3482, 0.8484, 0.3708, 0.8508, 0.4228, 0.4676, 0.4264, 0.5031, 0.4102, 0.5049, 0.4146, 0.4685, 0.245, 0.3743, 0.243, 0.371, 0.2792, 0.3497, 0.2819, 0.3525, 0.1757, 0.1851, 0.1572, 0.1462, 0.1829, 0.1809, 0.4213, 0.4405, 0.4228, 0.4676, 0.4146, 0.4685, 0.4615, 0.7264, 0.4689, 0.7622, 0.4265, 0.767, 0.42, 0.731, 0.3482, 0.8484, 0.3112, 0.8446, 0.313, 0.8087, 0.3502, 0.8086, 0.4102, 0.5049, 0.4081, 0.5476, 0.3854, 0.5478, 0.3945, 0.505, 0.3708, 0.8508, 0.3482, 0.8484, 0.3502, 0.8086, 0.373, 0.8085, 0.4146, 0.4685, 0.4102, 0.5049, 0.3945, 0.505, 0.4066, 0.4685, 0.2291, 0.7205, 0.233, 0.7225, 0.228, 0.7617, 0.2239, 0.7605, 0.1829, 0.1809, 0.1572, 0.1462, 0.1891, 0.1753, 0.4213, 0.4405, 0.4146, 0.4685, 0.4066, 0.4685, 0.42, 0.731, 0.4265, 0.767, 0.3857, 0.7672, 0.3799, 0.7312, 0.2075, 0.2149, 0.1829, 0.1809, 0.1891, 0.1753, 0.2196, 0.204, 0.4145, 0.6884, 0.42, 0.731, 0.3799, 0.7312, 0.3767, 0.6886, 0.2303, 0.2455, 0.2075, 0.2149, 0.2196, 0.204, 0.2479, 0.2297, 0.4105, 0.642, 0.4145, 0.6884, 0.3767, 0.6886, 0.3765, 0.6422, 0.2495, 0.2756, 0.2303, 0.2455, 0.2479, 0.2297, 0.2719, 0.2555, 0.4083, 0.5943, 0.4105, 0.642, 0.3765, 0.6422, 0.3794, 0.5944, 0.2636, 0.3067, 0.2495, 0.2756, 0.2719, 0.2555, 0.29, 0.2831, 0.4081, 0.5476, 0.4083, 0.5943, 0.3794, 0.5944, 0.3854, 0.5478, 0.3767, 0.6886, 0.3799, 0.7312, 0.3429, 0.727, 0.3419, 0.6846, 0.2479, 0.2297, 0.2196, 0.204, 0.2294, 0.191, 0.2621, 0.2108, 0.3765, 0.6422, 0.3767, 0.6886, 0.3419, 0.6846, 0.3451, 0.6386, 0.2719, 0.2555, 0.2479, 0.2297, 0.2621, 0.2108, 0.2899, 0.2314, 0.3794, 0.5944, 0.3765, 0.6422, 0.3451, 0.6386, 0.3527, 0.5913, 0.29, 0.2831, 0.2719, 0.2555, 0.2899, 0.2314, 0.3112, 0.2548, 0.3854, 0.5478, 0.3794, 0.5944, 0.3527, 0.5913, 0.3645, 0.5453, 0.3502, 0.8086, 0.313, 0.8087, 0.3183, 0.7737, 0.3561, 0.7697, 0.3945, 0.505, 0.3854, 0.5478, 0.3645, 0.5453, 0.3801, 0.5033, 0.373, 0.8085, 0.3502, 0.8086, 0.3561, 0.7697, 0.3793, 0.7672, 0.4066, 0.4685, 0.3945, 0.505, 0.3801, 0.5033, 0.3993, 0.4677, 0.2239, 0.7605, 0.228, 0.7617, 0.2258, 0.8033, 0.2217, 0.8029, 0.1891, 0.1753, 0.1572, 0.1462, 0.1941, 0.1687, 0.4213, 0.4405, 0.4066, 0.4685, 0.3993, 0.4677, 0.1879, 0.7624, 0.2239, 0.7605, 0.2217, 0.8029, 0.1858, 0.804, 0.2196, 0.204, 0.1891, 0.1753, 0.1941, 0.1687, 0.2294, 0.191, 0.3801, 0.5033, 0.3645, 0.5453, 0.346, 0.5405, 0.3674, 0.4999, 0.6812, 0.4384, 0.7147, 0.45, 0.7025, 0.472, 0.6682, 0.4618, 0.3993, 0.4677, 0.3801, 0.5033, 0.3674, 0.4999, 0.3928, 0.466, 0.2217, 0.8029, 0.2258, 0.8033, 0.2266, 0.8456, 0.2226, 0.8461, 0.1941, 0.1687, 0.1572, 0.1462, 0.1976, 0.1612, 0.4213, 0.4405, 0.3993, 0.4677, 0.3928, 0.466, 0.1858, 0.804, 0.2217, 0.8029, 0.2226, 0.8461, 0.1866, 0.8464, 0.2294, 0.191, 0.1941, 0.1687, 0.1976, 0.1612, 0.2363, 0.1763, 0.1503, 0.8059, 0.1858, 0.804, 0.1866, 0.8464, 0.151, 0.8458, 0.2621, 0.2108, 0.2294, 0.191, 0.2363, 0.1763, 0.2722, 0.1895, 0.3451, 0.6386, 0.3419, 0.6846, 0.3112, 0.6765, 0.3175, 0.6313, 0.2899, 0.2314, 0.2621, 0.2108, 0.2722, 0.1895, 0.3028, 0.2044, 0.3527, 0.5913, 0.3451, 0.6386, 0.3175, 0.6313, 0.3292, 0.5851, 0.7693, 0.4689, 0.82, 0.4939, 0.8106, 0.5107, 0.7584, 0.4886, 0.3645, 0.5453, 0.3527, 0.5913, 0.3292, 0.5851, 0.346, 0.5405, 0.7147, 0.45, 0.7693, 0.4689, 0.7584, 0.4886, 0.7025, 0.472, 0.2659, 0.4951, 0.2959, 0.5306, 0.2735, 0.5514, 0.2458, 0.5139, 0.3028, 0.2044, 0.2722, 0.1895, 0.2778, 0.1667, 0.31, 0.1753, 0.2311, 0.4622, 0.2659, 0.4951, 0.2458, 0.5139, 0.2139, 0.4781, 0.7584, 0.4886, 0.8106, 0.5107, 0.8026, 0.5321, 0.7489, 0.5139, 0.193, 0.4339, 0.2311, 0.4622, 0.2139, 0.4781, 0.1795, 0.4464, 0.7025, 0.472, 0.7584, 0.4886, 0.7489, 0.5139, 0.692, 0.5, 0.1534, 0.4121, 0.193, 0.4339, 0.1795, 0.4464, 0.1441, 0.4207, 0.6682, 0.4618, 0.7025, 0.472, 0.692, 0.5, 0.6571, 0.4915, 0.3928, 0.466, 0.3674, 0.4999, 0.3569, 0.495, 0.3874, 0.4635, 0.5895, 0.008101, 0.5888, 0.01226, 0.548, 0.004315, 0.5478, 0.0, 0.1976, 0.1612, 0.1572, 0.1462, 0.1996, 0.1532, 0.4213, 0.4405, 0.3928, 0.466, 0.3874, 0.4635, 0.1866, 0.8464, 0.2226, 0.8461, 0.2264, 0.8884, 0.1903, 0.8879, 0.2363, 0.1763, 0.1976, 0.1612, 0.1996, 0.1532, 0.2402, 0.1606, 0.151, 0.8458, 0.1866, 0.8464, 0.1903, 0.8879, 0.1545, 0.8849, 0.2722, 0.1895, 0.2363, 0.1763, 0.2402, 0.1606, 0.2778, 0.1667, 0.1095, 0.4031, 0.1441, 0.4207, 0.1326, 0.4291, 0.1036, 0.4073, 0.5478, 0.0, 0.548, 0.004315, 0.5063, 0.004632, 0.5054, 0.0003231, 0.1996, 0.1532, 0.1572, 0.1462, 0.1999, 0.145, 0.4213, 0.4405, 0.3874, 0.4635, 0.3834, 0.4603, 0.1903, 0.8879, 0.2264, 0.8884, 0.233, 0.9282, 0.1968, 0.9269, 0.2402, 0.1606, 0.1996, 0.1532, 0.1999, 0.145, 0.2409, 0.1444, 0.2735, 0.5514, 0.2959, 0.5888, 0.2663, 0.6102, 0.2456, 0.5716, 0.2778, 0.1667, 0.2402, 0.1606, 0.2409, 0.1444, 0.2788, 0.1432, 0.2458, 0.5139, 0.2735, 0.5514, 0.2456, 0.5716, 0.2206, 0.532, 0.31, 0.1753, 0.2778, 0.1667, 0.2788, 0.1432, 0.3112, 0.1454, 0.2139, 0.4781, 0.2458, 0.5139, 0.2206, 0.532, 0.1925, 0.4936, 0.7489, 0.5139, 0.8026, 0.5321, 0.7961, 0.5574, 0.7413, 0.5436, 0.1795, 0.4464, 0.2139, 0.4781, 0.1925, 0.4936, 0.1627, 0.4585, 0.692, 0.5, 0.7489, 0.5139, 0.7413, 0.5436, 0.6835, 0.5331, 0.1441, 0.4207, 0.1795, 0.4464, 0.1627, 0.4585, 0.1326, 0.4291, 0.6571, 0.4915, 0.692, 0.5, 0.6835, 0.5331, 0.6481, 0.5266, 0.3112, 0.1454, 0.2788, 0.1432, 0.2751, 0.1199, 0.3065, 0.1157, 0.1925, 0.4936, 0.2206, 0.532, 0.1915, 0.5489, 0.1677, 0.508, 0.7413, 0.5436, 0.7961, 0.5574, 0.7915, 0.5856, 0.7359, 0.5767, 0.1627, 0.4585, 0.1925, 0.4936, 0.1677, 0.508, 0.1432, 0.4698, 0.6835, 0.5331, 0.7413, 0.5436, 0.7359, 0.5767, 0.6775, 0.5698, 0.1326, 0.4291, 0.1627, 0.4585, 0.1432, 0.4698, 0.1191, 0.4369, 0.6481, 0.5266, 0.6835, 0.5331, 0.6775, 0.5698, 0.6417, 0.5656, 0.1036, 0.4073, 0.1326, 0.4291, 0.1191, 0.4369, 0.09679, 0.4113, 0.5054, 0.0003231, 0.5063, 0.004632, 0.4655, 0.0132, 0.4638, 0.009058, 0.1999, 0.145, 0.1572, 0.1462, 0.1986, 0.1368, 0.4213, 0.4405, 0.3834, 0.4603, 0.3809, 0.4565, 0.2663, 0.6102, 0.2814, 0.6451, 0.2463, 0.6654, 0.2319, 0.6301, 0.2409, 0.1444, 0.1999, 0.145, 0.1986, 0.1368, 0.2383, 0.1283, 0.2456, 0.5716, 0.2663, 0.6102, 0.2319, 0.6301, 0.2132, 0.5903, 0.2788, 0.1432, 0.2409, 0.1444, 0.2383, 0.1283, 0.2751, 0.1199, 0.2206, 0.532, 0.2456, 0.5716, 0.2132, 0.5903, 0.1915, 0.5489, 0.4638, 0.009058, 0.4655, 0.0132, 0.4271, 0.02969, 0.4246, 0.02587, 0.1986, 0.1368, 0.1572, 0.1462, 0.1957, 0.129, 0.07728, 0.3947, 0.09679, 0.4113, 0.08927, 0.4148, 0.2319, 0.6301, 0.2463, 0.6654, 0.2077, 0.6835, 0.1941, 0.6478, 0.2383, 0.1283, 0.1986, 0.1368, 0.1957, 0.129, 0.2326, 0.1131, 0.2132, 0.5903, 0.2319, 0.6301, 0.1941, 0.6478, 0.1776, 0.607, 0.2751, 0.1199, 0.2383, 0.1283, 0.2326, 0.1131, 0.2668, 0.09769, 0.1915, 0.5489, 0.2132, 0.5903, 0.1776, 0.607, 0.1594, 0.5639, 0.3065, 0.1157, 0.2751, 0.1199, 0.2668, 0.09769, 0.2959, 0.08749, 0.1677, 0.508, 0.1915, 0.5489, 0.1594, 0.5639, 0.1405, 0.5207, 0.7359, 0.5767, 0.7915, 0.5856, 0.7889, 0.6155, 0.7328, 0.6119, 0.1432, 0.4698, 0.1677, 0.508, 0.1405, 0.5207, 0.1218, 0.4798, 0.6775, 0.5698, 0.7359, 0.5767, 0.7328, 0.6119, 0.6741, 0.6089, 0.1191, 0.4369, 0.1432, 0.4698, 0.1218, 0.4798, 0.1044, 0.4438, 0.6417, 0.5656, 0.6775, 0.5698, 0.6741, 0.6089, 0.6381, 0.6071, 0.09679, 0.4113, 0.1191, 0.4369, 0.1044, 0.4438, 0.08927, 0.4148, 0.1405, 0.5207, 0.1594, 0.5639, 0.1257, 0.5764, 0.1118, 0.5313, 0.7328, 0.6119, 0.7889, 0.6155, 0.7884, 0.646, 0.7322, 0.6478, 0.1218, 0.4798, 0.1405, 0.5207, 0.1118, 0.5313, 0.09924, 0.4882, 0.6741, 0.6089, 0.7328, 0.6119, 0.7322, 0.6478, 0.6734, 0.6488, 0.1044, 0.4438, 0.1218, 0.4798, 0.09924, 0.4882, 0.08886, 0.4495, 0.6381, 0.6071, 0.6741, 0.6089, 0.6734, 0.6488, 0.6374, 0.6495, 0.08927, 0.4148, 0.1044, 0.4438, 0.08886, 0.4495, 0.08136, 0.4177, 0.4246, 0.02587, 0.4271, 0.02969, 0.3925, 0.05346, 0.3893, 0.05011, 0.1957, 0.129, 0.1572, 0.1462, 0.1913, 0.1219, 0.07728, 0.3947, 0.08927, 0.4148, 0.08136, 0.4177, 0.1941, 0.6478, 0.2077, 0.6835, 0.1672, 0.6985, 0.1543, 0.6626, 0.2326, 0.1131, 0.1957, 0.129, 0.1913, 0.1219, 0.224, 0.09914, 0.1776, 0.607, 0.1941, 0.6478, 0.1543, 0.6626, 0.1401, 0.6209, 0.2668, 0.09769, 0.2326, 0.1131, 0.224, 0.09914, 0.2543, 0.07749, 0.1594, 0.5639, 0.1776, 0.607, 0.1401, 0.6209, 0.1257, 0.5764, 0.7889, 0.6155, 0.8191, 0.6192, 0.8187, 0.6432, 0.7884, 0.646, 0.1913, 0.1219, 0.1572, 0.1462, 0.1856, 0.1158, 0.07728, 0.3947, 0.08136, 0.4177, 0.07336, 0.42, 0.1543, 0.6626, 0.1672, 0.6985, 0.1262, 0.71, 0.1141, 0.6738, 0.224, 0.09914, 0.1913, 0.1219, 0.1856, 0.1158, 0.2128, 0.08711, 0.1401, 0.6209, 0.1543, 0.6626, 0.1141, 0.6738, 0.1022, 0.6315, 0.2543, 0.07749, 0.224, 0.09914, 0.2128, 0.08711, 0.238, 0.06002, 0.1257, 0.5764, 0.1401, 0.6209, 0.1022, 0.6315, 0.09159, 0.5859, 0.7884, 0.646, 0.8187, 0.6432, 0.82, 0.6668, 0.79, 0.676, 0.1118, 0.5313, 0.1257, 0.5764, 0.09159, 0.5859, 0.0828, 0.5394, 0.7322, 0.6478, 0.7884, 0.646, 0.79, 0.676, 0.7342, 0.683, 0.09924, 0.4882, 0.1118, 0.5313, 0.0828, 0.5394, 0.07647, 0.4946, 0.6734, 0.6488, 0.7322, 0.6478, 0.7342, 0.683, 0.6756, 0.688, 0.08886, 0.4495, 0.09924, 0.4882, 0.07647, 0.4946, 0.07317, 0.4539, 0.6374, 0.6495, 0.6734, 0.6488, 0.6756, 0.688, 0.6396, 0.691, 0.08136, 0.4177, 0.08886, 0.4495, 0.07317, 0.4539, 0.07336, 0.42, 0.3893, 0.05011, 0.3925, 0.05346, 0.363, 0.08361, 0.3593, 0.08085, 0.7342, 0.683, 0.79, 0.676, 0.7938, 0.7043, 0.7385, 0.7163, 0.07647, 0.4946, 0.0828, 0.5394, 0.05462, 0.5447, 0.05432, 0.4987, 0.6756, 0.688, 0.7342, 0.683, 0.7385, 0.7163, 0.6804, 0.7249, 0.07317, 0.4539, 0.07647, 0.4946, 0.05432, 0.4987, 0.05791, 0.4568, 0.6396, 0.691, 0.6756, 0.688, 0.6804, 0.7249, 0.6448, 0.7303, 0.07336, 0.42, 0.07317, 0.4539, 0.05791, 0.4568, 0.06558, 0.4214, 0.3593, 0.08085, 0.363, 0.08361, 0.3399, 0.119, 0.3357, 0.1169, 0.1856, 0.1158, 0.1572, 0.1462, 0.1788, 0.1108, 0.828, 0.00252, 0.8662, 0.02305, 0.8633, 0.0265, 0.1141, 0.6738, 0.1262, 0.71, 0.08634, 0.7174, 0.07497, 0.6811, 0.2128, 0.08711, 0.1856, 0.1158, 0.1788, 0.1108, 0.1995, 0.07743, 0.1022, 0.6315, 0.1141, 0.6738, 0.07497, 0.6811, 0.06539, 0.6383, 0.238, 0.06002, 0.2128, 0.08711, 0.1995, 0.07743, 0.2186, 0.04597, 0.09159, 0.5859, 0.1022, 0.6315, 0.06539, 0.6383, 0.05845, 0.5921, 0.2593, 0.03954, 0.238, 0.06002, 0.2186, 0.04597, 0.2346, 0.02166, 0.0828, 0.5394, 0.09159, 0.5859, 0.05845, 0.5921, 0.05462, 0.5447, 0.07497, 0.6811, 0.08634, 0.7174, 0.04914, 0.7205, 0.03849, 0.6842, 0.1995, 0.07743, 0.1788, 0.1108, 0.1712, 0.1073, 0.1844, 0.07048, 0.06539, 0.6383, 0.07497, 0.6811, 0.03849, 0.6842, 0.03102, 0.6413, 0.2186, 0.04597, 0.1995, 0.07743, 0.1844, 0.07048, 0.1969, 0.03588, 0.05845, 0.5921, 0.06539, 0.6383, 0.03102, 0.6413, 0.02752, 0.5947, 0.2346, 0.02166, 0.2186, 0.04597, 0.1969, 0.03588, 0.2069, 0.00882, 0.05462, 0.5447, 0.05845, 0.5921, 0.02752, 0.5947, 0.02831, 0.5469, 0.7385, 0.7163, 0.7938, 0.7043, 0.7994, 0.7297, 0.7451, 0.7462, 0.05432, 0.4987, 0.05462, 0.5447, 0.02831, 0.5469, 0.03366, 0.5004, 0.6804, 0.7249, 0.7385, 0.7163, 0.7451, 0.7462, 0.6878, 0.7582, 0.05791, 0.4568, 0.05432, 0.4987, 0.03366, 0.5004, 0.04368, 0.458, 0.6448, 0.7303, 0.6804, 0.7249, 0.6878, 0.7582, 0.6526, 0.7656, 0.06558, 0.4214, 0.05791, 0.4568, 0.04368, 0.458, 0.05833, 0.422, 0.3357, 0.1169, 0.3399, 0.119, 0.324, 0.1582, 0.3195, 0.1569, 0.1788, 0.1108, 0.1572, 0.1462, 0.1712, 0.1073, 0.828, 0.00252, 0.8633, 0.0265, 0.859, 0.02922, 0.03366, 0.5004, 0.02831, 0.5469, 0.004909, 0.546, 0.01527, 0.4997, 0.6878, 0.7582, 0.7451, 0.7462, 0.7538, 0.7718, 0.6974, 0.7866, 0.04368, 0.458, 0.03366, 0.5004, 0.01527, 0.4997, 0.03101, 0.4575, 0.6526, 0.7656, 0.6878, 0.7582, 0.6974, 0.7866, 0.6628, 0.7957, 0.859, 0.02922, 0.8856, 0.06408, 0.8747, 0.06775, 0.8534, 0.03109, 0.3195, 0.1569, 0.324, 0.1582, 0.3159, 0.1998, 0.3112, 0.1993, 0.1712, 0.1073, 0.1572, 0.1462, 0.163, 0.1053, 0.828, 0.00252, 0.859, 0.02922, 0.8534, 0.03109, 0.03849, 0.6842, 0.04914, 0.7205, 0.01604, 0.7193, 0.006029, 0.6829, 0.1844, 0.07048, 0.1712, 0.1073, 0.163, 0.1053, 0.1684, 0.06653, 0.03102, 0.6413, 0.03849, 0.6842, 0.006029, 0.6829, 0.0004439, 0.6401, 0.1969, 0.03588, 0.1844, 0.07048, 0.1684, 0.06653, 0.1735, 0.03014, 0.02752, 0.5947, 0.03102, 0.6413, 0.0004439, 0.6401, 0.0, 0.5937, 0.2069, 0.00882, 0.1969, 0.03588, 0.1735, 0.03014, 0.1772, 0.001505, 0.02831, 0.5469, 0.02752, 0.5947, 0.0, 0.5937, 0.004909, 0.546, 0.7451, 0.7462, 0.7994, 0.7297, 0.8067, 0.7514, 0.7538, 0.7718, 0.9102, 0.2496, 0.9062, 0.2913, 0.8729, 0.2961, 0.8788, 0.2541, 0.1735, 0.03014, 0.1684, 0.06653, 0.1519, 0.06571, 0.1495, 0.02895, 0.9091, 0.204, 0.9102, 0.2496, 0.8788, 0.2541, 0.8808, 0.208, 0.1772, 0.001505, 0.1735, 0.03014, 0.1495, 0.02895, 0.1467, 0.0, 0.9028, 0.1568, 0.9091, 0.204, 0.8808, 0.208, 0.8787, 0.1602, 0.7538, 0.7718, 0.8067, 0.7514, 0.8155, 0.7686, 0.7641, 0.7919, 0.8913, 0.1105, 0.9028, 0.1568, 0.8787, 0.1602, 0.8724, 0.1132, 0.6974, 0.7866, 0.7538, 0.7718, 0.7641, 0.7919, 0.7088, 0.8089, 0.8747, 0.06775, 0.8913, 0.1105, 0.8724, 0.1132, 0.8617, 0.06962, 0.6628, 0.7957, 0.6974, 0.7866, 0.7088, 0.8089, 0.6749, 0.8194, 0.8534, 0.03109, 0.8747, 0.06775, 0.8617, 0.06962, 0.8467, 0.03204, 0.3112, 0.1993, 0.3159, 0.1998, 0.3159, 0.2421, 0.3112, 0.2424, 0.163, 0.1053, 0.1572, 0.1462, 0.1546, 0.1048, 0.828, 0.00252, 0.8534, 0.03109, 0.8467, 0.03204, 0.9062, 0.2913, 0.8978, 0.3263, 0.8638, 0.3311, 0.8729, 0.2961, 0.1684, 0.06653, 0.163, 0.1053, 0.1546, 0.1048, 0.1519, 0.06571, 0.8617, 0.06962, 0.8724, 0.1132, 0.8513, 0.1132, 0.8471, 0.06962, 0.5895, 0.3974, 0.5919, 0.3744, 0.6308, 0.3683, 0.6308, 0.391, 0.8467, 0.03204, 0.8617, 0.06962, 0.8471, 0.06962, 0.8393, 0.03204, 0.3112, 0.2424, 0.3159, 0.2421, 0.324, 0.2835, 0.3195, 0.2847, 0.1546, 0.1048, 0.1572, 0.1462, 0.1462, 0.106, 0.828, 0.00252, 0.8467, 0.03204, 0.8393, 0.03204, 0.8729, 0.2961, 0.8638, 0.3311, 0.8258, 0.3311, 0.8356, 0.2961, 0.1519, 0.06571, 0.1546, 0.1048, 0.1462, 0.106, 0.1355, 0.06807, 0.8788, 0.2541, 0.8729, 0.2961, 0.8356, 0.2961, 0.8437, 0.2541, 0.1495, 0.02895, 0.1519, 0.06571, 0.1355, 0.06807, 0.1258, 0.03238, 0.8808, 0.208, 0.8788, 0.2541, 0.8437, 0.2541, 0.8492, 0.208, 0.1467, 0.0, 0.1495, 0.02895, 0.1258, 0.03238, 0.1165, 0.004363, 0.8787, 0.1602, 0.8808, 0.208, 0.8492, 0.208, 0.8519, 0.1602, 0.949, 0.4439, 1.0, 0.4681, 0.991, 0.485, 0.9383, 0.4639, 0.8724, 0.1132, 0.8787, 0.1602, 0.8519, 0.1602, 0.8513, 0.1132, 0.5919, 0.3744, 0.5957, 0.3366, 0.6308, 0.3311, 0.6308, 0.3683, 0.1258, 0.03238, 0.1355, 0.06807, 0.12, 0.07352, 0.1033, 0.04029, 0.8492, 0.208, 0.8437, 0.2541, 0.8062, 0.2496, 0.8155, 0.204, 0.1165, 0.004363, 0.1258, 0.03238, 0.1033, 0.04029, 0.08782, 0.01443, 0.8519, 0.1602, 0.8492, 0.208, 0.8155, 0.204, 0.8232, 0.1568, 0.9383, 0.4639, 0.991, 0.485, 0.9833, 0.5066, 0.9293, 0.4892, 0.8513, 0.1132, 0.8519, 0.1602, 0.8232, 0.1568, 0.8287, 0.1105, 0.8822, 0.4481, 0.9383, 0.4639, 0.9293, 0.4892, 0.8721, 0.4763, 0.8471, 0.06962, 0.8513, 0.1132, 0.8287, 0.1105, 0.8316, 0.06775, 0.8477, 0.4384, 0.8822, 0.4481, 0.8721, 0.4763, 0.8371, 0.4684, 0.8393, 0.03204, 0.8471, 0.06962, 0.8316, 0.06775, 0.8314, 0.03109, 0.3195, 0.2847, 0.324, 0.2835, 0.3399, 0.3225, 0.3357, 0.3244, 0.1462, 0.106, 0.1572, 0.1462, 0.1383, 0.1088, 0.828, 0.00252, 0.8393, 0.03204, 0.8314, 0.03109, 0.8356, 0.2961, 0.8258, 0.3311, 0.7852, 0.3263, 0.7959, 0.2913, 0.1355, 0.06807, 0.1462, 0.106, 0.1383, 0.1088, 0.12, 0.07352, 0.8437, 0.2541, 0.8356, 0.2961, 0.7959, 0.2913, 0.8062, 0.2496, 0.8371, 0.4684, 0.8721, 0.4763, 0.8642, 0.5095, 0.8287, 0.5036, 0.8314, 0.03109, 0.8316, 0.06775, 0.8157, 0.06408, 0.8233, 0.02922, 0.3357, 0.3244, 0.3399, 0.3225, 0.363, 0.3575, 0.3593, 0.3601, 0.1383, 0.1088, 0.1572, 0.1462, 0.1311, 0.1131, 0.828, 0.00252, 0.8314, 0.03109, 0.8233, 0.02922, 0.7959, 0.2913, 0.7852, 0.3263, 0.7437, 0.3167, 0.7551, 0.2819, 0.12, 0.07352, 0.1383, 0.1088, 0.1311, 0.1131, 0.1059, 0.08184, 0.8062, 0.2496, 0.7959, 0.2913, 0.7551, 0.2819, 0.7678, 0.2407, 0.1033, 0.04029, 0.12, 0.07352, 0.1059, 0.08184, 0.08279, 0.05237, 0.8155, 0.204, 0.8062, 0.2496, 0.7678, 0.2407, 0.781, 0.196, 0.08782, 0.01443, 0.1033, 0.04029, 0.08279, 0.05237, 0.06175, 0.0298, 0.8232, 0.1568, 0.8155, 0.204, 0.781, 0.196, 0.7938, 0.15, 0.9293, 0.4892, 0.9833, 0.5066, 0.9772, 0.532, 0.9222, 0.5191, 0.8287, 0.1105, 0.8232, 0.1568, 0.7938, 0.15, 0.8057, 0.1051, 0.8721, 0.4763, 0.9293, 0.4892, 0.9222, 0.5191, 0.8642, 0.5095, 0.8316, 0.06775, 0.8287, 0.1105, 0.8057, 0.1051, 0.8157, 0.06408, 0.781, 0.196, 0.7678, 0.2407, 0.73, 0.2279, 0.7469, 0.1844, 0.06175, 0.0298, 0.08279, 0.05237, 0.06513, 0.06816, 0.03927, 0.0499, 0.7938, 0.15, 0.781, 0.196, 0.7469, 0.1844, 0.7649, 0.1401, 0.9222, 0.5191, 0.9772, 0.532, 0.973, 0.5602, 0.9173, 0.5523, 0.8057, 0.1051, 0.7938, 0.15, 0.7649, 0.1401, 0.7829, 0.09741, 0.8642, 0.5095, 0.9222, 0.5191, 0.9173, 0.5523, 0.8588, 0.5464, 0.8157, 0.06408, 0.8057, 0.1051, 0.7829, 0.09741, 0.8, 0.05876, 0.8287, 0.5036, 0.8642, 0.5095, 0.8588, 0.5464, 0.8229, 0.5427, 0.8233, 0.02922, 0.8157, 0.06408, 0.8, 0.05876, 0.8153, 0.0265, 0.3593, 0.3601, 0.363, 0.3575, 0.3925, 0.3872, 0.3893, 0.3904, 0.1311, 0.1131, 0.1572, 0.1462, 0.1249, 0.1186, 0.828, 0.00252, 0.8233, 0.02922, 0.8153, 0.0265, 0.7551, 0.2819, 0.7437, 0.3167, 0.7027, 0.3028, 0.7149, 0.2682, 0.1059, 0.08184, 0.1311, 0.1131, 0.1249, 0.1186, 0.09372, 0.09272, 0.7678, 0.2407, 0.7551, 0.2819, 0.7149, 0.2682, 0.73, 0.2279, 0.08279, 0.05237, 0.1059, 0.08184, 0.09372, 0.09272, 0.06513, 0.06816])
me_sphere.use_remesh_fix_poles = True
me_sphere.use_remesh_preserve_attributes = False
me_sphere.use_mirror_vertex_groups = False
me_sphere.update()

# ---- objects
ob_sphere = bpy.data.objects.new('Sphere', me_sphere)

# ---- transforms, parenting, visibility, modifiers, constraints
ob_sphere.location = (0.0, 0.0, 1.088)
ob_sphere.lineart.crease_threshold = 0.0

# ---- collection membership
col_collection.objects.link(ob_sphere)

# ---- scene / render settings (as saved in the file)
scene.frame_start = 1; scene.frame_end = 250; scene.frame_set(1)
scene.render.engine = 'BLENDER_EEVEE_NEXT'
scene.cycles.use_denoising = False
scene.cycles.samples = 128
scene.cycles.sampling_pattern = 'TABULATED_SOBOL'
scene.cycles.use_adaptive_sampling = False
scene.cycles.use_light_tree = False
scene.view_settings.view_transform = 'Filmic'
bpy.context.view_layer.update()

# ---- added for rendering (the .blend has no active camera and no usable light): camera, sun
cam_auto = bpy.data.cameras.new('AutoCamera')
cam_auto.lens = 50.0
cam_auto.sensor_width = 36.0
cam_auto.clip_end = 1000.0
ob_auto_camera = bpy.data.objects.new('AutoCamera', cam_auto)
scene.collection.objects.link(ob_auto_camera)
ob_auto_camera.location = (2.81984, -3.3838, 2.7749)
ob_auto_camera.rotation_euler = (1.09748, -7.21219e-08, 0.694738)
scene.camera = ob_auto_camera
light_auto_sun = bpy.data.lights.new('AutoSun', 'SUN')
light_auto_sun.energy = 3.0
light_auto_sun.angle = 0.0523599
ob_auto_sun = bpy.data.objects.new('AutoSun', light_auto_sun)
scene.collection.objects.link(ob_auto_sun)
ob_auto_sun.rotation_euler = (0.872665, 0.174533, 0.523599)
bpy.context.view_layer.update()
